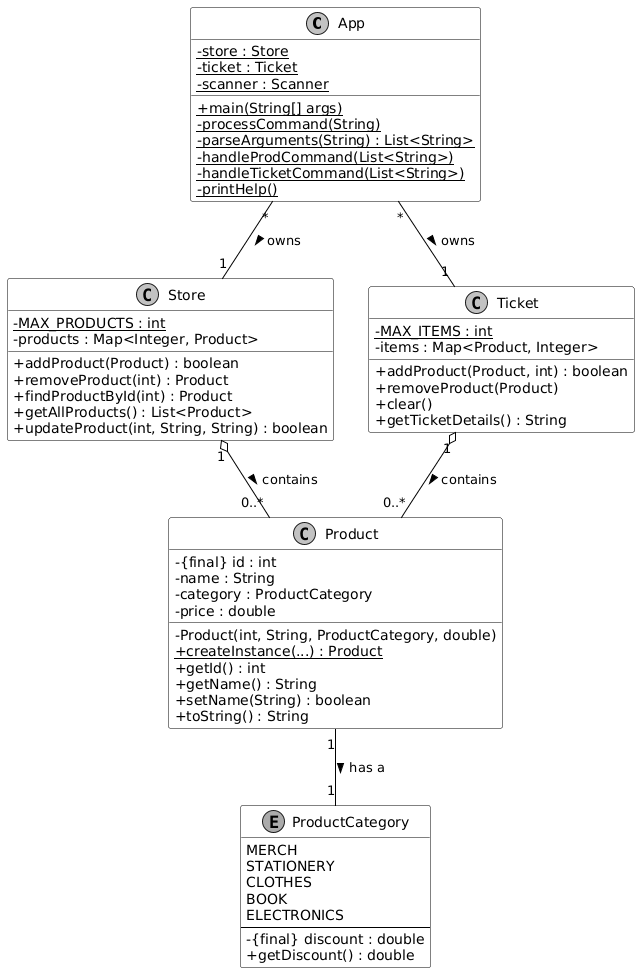

The diagram above was rendered by PlantUML. Its source (embedded in the PNG):
@startuml
' Set skin parameters for a cleaner look
skinparam classAttributeIconSize 0
skinparam monochrome true
skinparam shadowing false
skinparam classBackgroundColor White
skinparam classBorderColor Black
skinparam arrowColor Black

' ===== CLASSES =====

class App {
  - {static} store : Store
  - {static} ticket : Ticket
  - {static} scanner : Scanner
  + {static} main(String[] args)
  - {static} processCommand(String)
  - {static} parseArguments(String) : List<String>
  - {static} handleProdCommand(List<String>)
  - {static} handleTicketCommand(List<String>)
  - {static} printHelp()
}

class Store {
  - {static} MAX_PRODUCTS : int
  - products : Map<Integer, Product>
  + addProduct(Product) : boolean
  + removeProduct(int) : Product
  + findProductById(int) : Product
  + getAllProducts() : List<Product>
  + updateProduct(int, String, String) : boolean
}

class Ticket {
  - {static} MAX_ITEMS : int
  - items : Map<Product, Integer>
  + addProduct(Product, int) : boolean
  + removeProduct(Product)
  + clear()
  + getTicketDetails() : String
}

class Product {
  - {final} id : int
  - name : String
  - category : ProductCategory
  - price : double
  - Product(int, String, ProductCategory, double)
  + {static} createInstance(...) : Product
  + getId() : int
  + getName() : String
  + setName(String) : boolean
  ' ... other getters and setters ...
  + toString() : String
}

enum ProductCategory {
  MERCH
  STATIONERY
  CLOTHES
  BOOK
  ELECTRONICS
  --
  - {final} discount : double
  + getDiscount() : double
}


' ===== RELATIONSHIPS =====

' Composition: The App "owns" and is composed of a Store and a Ticket.
App "*"-- "1" Store : owns >
App "*"-- "1" Ticket : owns >

' Aggregation: The Store and Ticket "have" or "contain" Products, but Products can exist independently.
Store "1" o-- "0..*" Product : contains >
Ticket "1" o-- "0..*" Product : contains >

' Association: A Product has a direct link to a ProductCategory.
Product "1" -- "1" ProductCategory : has a >
@enduml